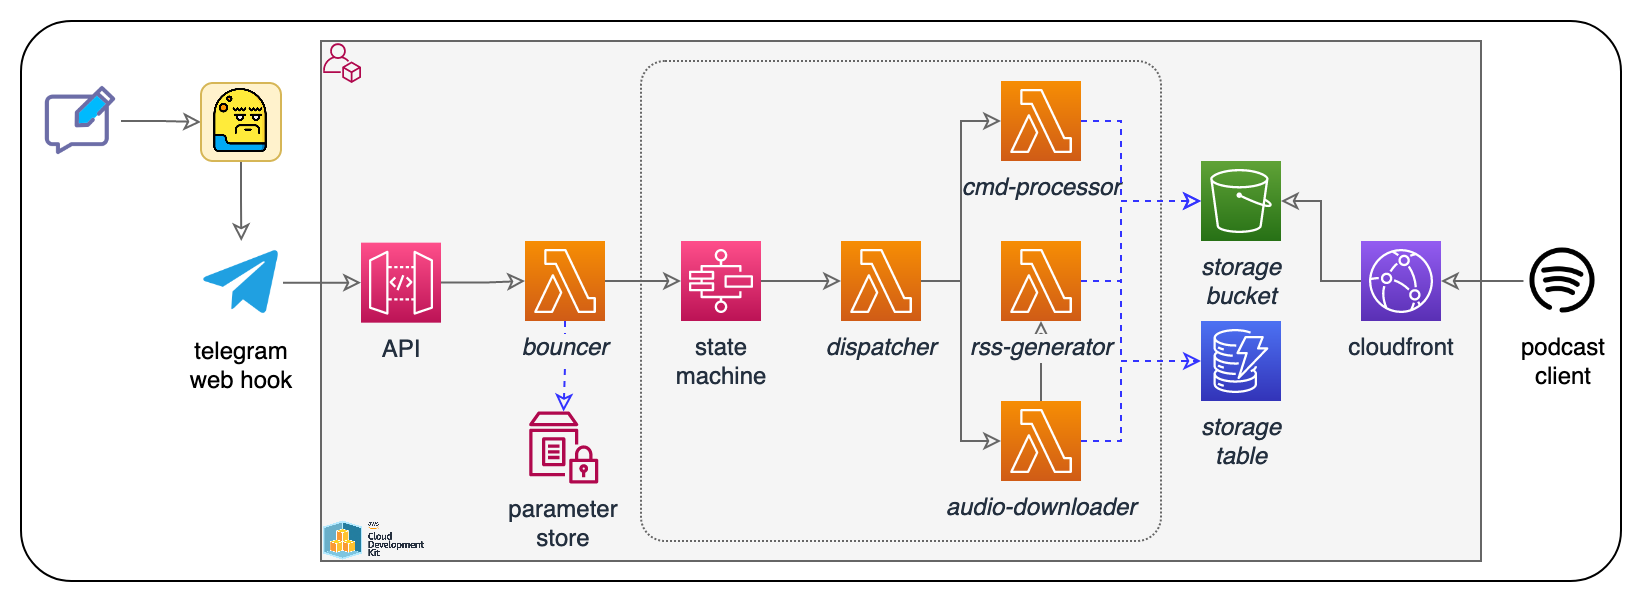

The diagram above was exported from draw.io. Its source (the exported page's mxGraphModel, read from the mxfile embedded in the PNG):
<mxGraphModel dx="1365" dy="-76" grid="1" gridSize="10" guides="1" tooltips="1" connect="1" arrows="1" fold="1" page="1" pageScale="1" pageWidth="1169" pageHeight="827" math="0" shadow="0">
  <root>
    <mxCell id="0" />
    <mxCell id="1" parent="0" />
    <mxCell id="2" value="" style="rounded=1;whiteSpace=wrap;html=1;arcSize=9;" vertex="1" parent="1">
      <mxGeometry x="30" y="890" width="800" height="280" as="geometry" />
    </mxCell>
    <mxCell id="3" value="" style="rounded=0;whiteSpace=wrap;html=1;strokeWidth=1;perimeterSpacing=1;fillColor=#F5F5F5;strokeColor=#666666;fontColor=#333333;" vertex="1" parent="1">
      <mxGeometry x="180" y="900" width="580" height="260" as="geometry" />
    </mxCell>
    <mxCell id="4" value="" style="rounded=1;whiteSpace=wrap;html=1;fillColor=none;strokeColor=#666666;fillStyle=auto;fontColor=#333333;dashed=1;dashPattern=1 1;arcSize=5;" vertex="1" parent="1">
      <mxGeometry x="340" y="910" width="260" height="240" as="geometry" />
    </mxCell>
    <mxCell id="5" style="edgeStyle=orthogonalEdgeStyle;shape=connector;rounded=0;orthogonalLoop=1;jettySize=auto;html=1;labelBackgroundColor=default;fontFamily=Helvetica;fontSize=11;fontColor=default;endArrow=classic;endFill=0;strokeColor=#666666;" edge="1" source="31" target="12" parent="1">
      <mxGeometry relative="1" as="geometry">
        <Array as="points">
          <mxPoint x="340" y="1020" />
          <mxPoint x="340" y="1020" />
        </Array>
      </mxGeometry>
    </mxCell>
    <mxCell id="6" style="edgeStyle=orthogonalEdgeStyle;rounded=0;orthogonalLoop=1;jettySize=auto;html=1;strokeColor=#666666;endArrow=classic;endFill=0;exitX=1;exitY=0.5;exitDx=0;exitDy=0;entryX=0;entryY=0.5;entryDx=0;entryDy=0;" edge="1" source="7" target="34" parent="1">
      <mxGeometry relative="1" as="geometry">
        <mxPoint x="122.625" y="940.8333333333334" as="targetPoint" />
      </mxGeometry>
    </mxCell>
    <mxCell id="7" value="" style="shape=image;html=1;verticalAlign=top;verticalLabelPosition=bottom;labelBackgroundColor=#ffffff;imageAspect=0;aspect=fixed;image=https://cdn3.iconfinder.com/data/icons/basic-ui-texting/1600/massage_chatting_texting_typing-128.png;strokeColor=#3333FF;fontSize=16;fontColor=#33001A;align=left;" vertex="1" parent="1">
      <mxGeometry x="40" y="920" width="40" height="40" as="geometry" />
    </mxCell>
    <mxCell id="8" value="storage&lt;br&gt;bucket" style="sketch=0;points=[[0,0,0],[0.25,0,0],[0.5,0,0],[0.75,0,0],[1,0,0],[0,1,0],[0.25,1,0],[0.5,1,0],[0.75,1,0],[1,1,0],[0,0.25,0],[0,0.5,0],[0,0.75,0],[1,0.25,0],[1,0.5,0],[1,0.75,0]];outlineConnect=0;fontColor=#232F3E;gradientColor=#60A337;gradientDirection=north;fillColor=#277116;strokeColor=#ffffff;dashed=0;verticalLabelPosition=bottom;verticalAlign=top;align=center;html=1;fontSize=12;fontStyle=2;aspect=fixed;shape=mxgraph.aws4.resourceIcon;resIcon=mxgraph.aws4.s3;" vertex="1" parent="1">
      <mxGeometry x="620" y="960" width="40" height="40" as="geometry" />
    </mxCell>
    <mxCell id="9" style="edgeStyle=orthogonalEdgeStyle;shape=connector;rounded=0;orthogonalLoop=1;jettySize=auto;html=1;labelBackgroundColor=default;fontFamily=Helvetica;fontSize=11;fontColor=default;endArrow=classic;endFill=0;strokeColor=#666666;exitX=1;exitY=0.5;exitDx=0;exitDy=0;exitPerimeter=0;" edge="1" source="12" target="38" parent="1">
      <mxGeometry relative="1" as="geometry">
        <Array as="points">
          <mxPoint x="400" y="1020" />
          <mxPoint x="400" y="1020" />
        </Array>
      </mxGeometry>
    </mxCell>
    <mxCell id="10" style="edgeStyle=orthogonalEdgeStyle;shape=connector;rounded=0;orthogonalLoop=1;jettySize=auto;html=1;labelBackgroundColor=default;fontFamily=Helvetica;fontSize=11;fontColor=default;endArrow=classic;endFill=0;strokeColor=#666666;" edge="1" source="38" target="21" parent="1">
      <mxGeometry relative="1" as="geometry">
        <Array as="points">
          <mxPoint x="500" y="1020" />
          <mxPoint x="500" y="1100" />
        </Array>
      </mxGeometry>
    </mxCell>
    <mxCell id="11" style="edgeStyle=orthogonalEdgeStyle;rounded=0;orthogonalLoop=1;jettySize=auto;html=1;strokeColor=#666666;endFill=0;entryX=0.5;entryY=1;entryDx=0;entryDy=0;entryPerimeter=0;" edge="1" source="21" target="32" parent="1">
      <mxGeometry relative="1" as="geometry" />
    </mxCell>
    <mxCell id="12" value="state&lt;br&gt;machine" style="sketch=0;points=[[0,0,0],[0.25,0,0],[0.5,0,0],[0.75,0,0],[1,0,0],[0,1,0],[0.25,1,0],[0.5,1,0],[0.75,1,0],[1,1,0],[0,0.25,0],[0,0.5,0],[0,0.75,0],[1,0.25,0],[1,0.5,0],[1,0.75,0]];outlineConnect=0;fontColor=#232F3E;gradientColor=#FF4F8B;gradientDirection=north;fillColor=#BC1356;strokeColor=#ffffff;dashed=0;verticalLabelPosition=bottom;verticalAlign=top;align=center;html=1;fontSize=12;fontStyle=0;aspect=fixed;shape=mxgraph.aws4.resourceIcon;resIcon=mxgraph.aws4.step_functions;" vertex="1" parent="1">
      <mxGeometry x="360" y="1000" width="40" height="40" as="geometry" />
    </mxCell>
    <mxCell id="13" style="edgeStyle=orthogonalEdgeStyle;rounded=0;orthogonalLoop=1;jettySize=auto;html=1;entryX=0;entryY=0.5;entryDx=0;entryDy=0;entryPerimeter=0;endArrow=classic;endFill=0;dashed=1;strokeWidth=1;strokeColor=#3333FF;" edge="1" source="32" target="8" parent="1">
      <mxGeometry relative="1" as="geometry">
        <Array as="points">
          <mxPoint x="580" y="1020" />
          <mxPoint x="580" y="980" />
        </Array>
      </mxGeometry>
    </mxCell>
    <mxCell id="14" style="edgeStyle=orthogonalEdgeStyle;shape=connector;rounded=0;orthogonalLoop=1;jettySize=auto;html=1;labelBackgroundColor=default;fontFamily=Helvetica;fontSize=11;fontColor=default;endArrow=classic;endFill=0;strokeColor=#666666;" edge="1" source="15" target="23" parent="1">
      <mxGeometry relative="1" as="geometry">
        <Array as="points" />
      </mxGeometry>
    </mxCell>
    <mxCell id="15" value="telegram&lt;br&gt;web hook" style="shape=image;html=1;verticalAlign=top;verticalLabelPosition=bottom;labelBackgroundColor=#ffffff;imageAspect=0;aspect=fixed;image=https://cdn4.iconfinder.com/data/icons/logos-and-brands/512/335_Telegram_logo-128.png" vertex="1" parent="1">
      <mxGeometry x="119.34" y="1000" width="41.66396103896104" height="41.66396103896104" as="geometry" />
    </mxCell>
    <mxCell id="16" style="edgeStyle=orthogonalEdgeStyle;shape=connector;rounded=0;orthogonalLoop=1;jettySize=auto;html=1;entryX=1;entryY=0.5;entryDx=0;entryDy=0;entryPerimeter=0;labelBackgroundColor=default;fontFamily=Helvetica;fontSize=11;fontColor=default;endArrow=classic;endFill=0;strokeColor=#666666;" edge="1" source="17" target="27" parent="1">
      <mxGeometry relative="1" as="geometry" />
    </mxCell>
    <mxCell id="17" value="podcast&lt;br&gt;client" style="shape=image;html=1;verticalAlign=top;verticalLabelPosition=bottom;labelBackgroundColor=#ffffff;imageAspect=0;aspect=fixed;image=https://cdn0.iconfinder.com/data/icons/eon-social-media-contact-info-2/32/spotify_music_podcast_audio-128.png" vertex="1" parent="1">
      <mxGeometry x="781.24" y="1000.0000000000001" width="40" height="40" as="geometry" />
    </mxCell>
    <mxCell id="18" value="" style="sketch=0;outlineConnect=0;fontColor=#232F3E;gradientColor=none;fillColor=#B0084D;strokeColor=none;dashed=0;verticalLabelPosition=bottom;verticalAlign=top;align=center;html=1;fontSize=12;fontStyle=0;aspect=fixed;pointerEvents=1;shape=mxgraph.aws4.organizations_account;" vertex="1" parent="1">
      <mxGeometry x="181.0300000000001" y="901" width="18.97" height="20" as="geometry" />
    </mxCell>
    <mxCell id="19" style="edgeStyle=orthogonalEdgeStyle;rounded=0;orthogonalLoop=1;jettySize=auto;html=1;strokeColor=#666666;endFill=0;exitX=0.5;exitY=1;exitDx=0;exitDy=0;" edge="1" source="34" target="15" parent="1">
      <mxGeometry relative="1" as="geometry">
        <mxPoint x="70" y="980" as="sourcePoint" />
        <mxPoint x="71.17198051948054" y="1020" as="targetPoint" />
      </mxGeometry>
    </mxCell>
    <mxCell id="20" value="storage&lt;br&gt;table" style="sketch=0;points=[[0,0,0],[0.25,0,0],[0.5,0,0],[0.75,0,0],[1,0,0],[0,1,0],[0.25,1,0],[0.5,1,0],[0.75,1,0],[1,1,0],[0,0.25,0],[0,0.5,0],[0,0.75,0],[1,0.25,0],[1,0.5,0],[1,0.75,0]];outlineConnect=0;fontColor=#232F3E;gradientColor=#4D72F3;gradientDirection=north;fillColor=#3334B9;strokeColor=#ffffff;dashed=0;verticalLabelPosition=bottom;verticalAlign=top;align=center;html=1;fontSize=12;fontStyle=2;aspect=fixed;shape=mxgraph.aws4.resourceIcon;resIcon=mxgraph.aws4.dynamodb;" vertex="1" parent="1">
      <mxGeometry x="620" y="1040" width="40" height="40" as="geometry" />
    </mxCell>
    <mxCell id="21" value="audio-downloader" style="outlineConnect=0;fontColor=#232F3E;gradientColor=#F78E04;gradientDirection=north;fillColor=#D05C17;strokeColor=#ffffff;dashed=0;verticalLabelPosition=bottom;verticalAlign=top;align=center;html=1;fontSize=12;fontStyle=2;aspect=fixed;shape=mxgraph.aws4.resourceIcon;resIcon=mxgraph.aws4.lambda;" vertex="1" parent="1">
      <mxGeometry x="520" y="1079.9999999999998" width="40" height="40" as="geometry" />
    </mxCell>
    <mxCell id="22" style="edgeStyle=orthogonalEdgeStyle;rounded=0;orthogonalLoop=1;jettySize=auto;html=1;strokeColor=#666666;endFill=0;" edge="1" source="23" target="31" parent="1">
      <mxGeometry relative="1" as="geometry" />
    </mxCell>
    <mxCell id="23" value="API" style="sketch=0;points=[[0,0,0],[0.25,0,0],[0.5,0,0],[0.75,0,0],[1,0,0],[0,1,0],[0.25,1,0],[0.5,1,0],[0.75,1,0],[1,1,0],[0,0.25,0],[0,0.5,0],[0,0.75,0],[1,0.25,0],[1,0.5,0],[1,0.75,0]];outlineConnect=0;fontColor=#232F3E;gradientColor=#FF4F8B;gradientDirection=north;fillColor=#BC1356;strokeColor=#ffffff;dashed=0;verticalLabelPosition=bottom;verticalAlign=top;align=center;html=1;fontSize=12;fontStyle=0;aspect=fixed;shape=mxgraph.aws4.resourceIcon;resIcon=mxgraph.aws4.api_gateway;" vertex="1" parent="1">
      <mxGeometry x="200" y="1000.83" width="40" height="40" as="geometry" />
    </mxCell>
    <mxCell id="24" value="parameter &lt;br&gt;store" style="sketch=0;outlineConnect=0;fontColor=#232F3E;gradientColor=none;fillColor=#B0084D;strokeColor=none;dashed=0;verticalLabelPosition=bottom;verticalAlign=top;align=center;html=1;fontSize=12;fontStyle=0;aspect=fixed;pointerEvents=1;shape=mxgraph.aws4.parameter_store;" vertex="1" parent="1">
      <mxGeometry x="284" y="1085.24" width="34.62" height="36" as="geometry" />
    </mxCell>
    <mxCell id="25" value="" style="shape=image;verticalLabelPosition=bottom;labelBackgroundColor=default;verticalAlign=top;aspect=fixed;imageAspect=0;image=https://d2908q01vomqb2.cloudfront.net/7719a1c782a1ba91c031a682a0a2f8658209adbf/2021/01/15/cdk-logo6-1260x476.png;" vertex="1" parent="1">
      <mxGeometry x="181.03000000000003" y="1140" width="53.06" height="20" as="geometry" />
    </mxCell>
    <mxCell id="26" style="edgeStyle=orthogonalEdgeStyle;rounded=0;orthogonalLoop=1;jettySize=auto;html=1;entryX=1;entryY=0.5;entryDx=0;entryDy=0;entryPerimeter=0;strokeColor=#666666;endFill=0;" edge="1" source="27" target="8" parent="1">
      <mxGeometry relative="1" as="geometry" />
    </mxCell>
    <mxCell id="27" value="cloudfront" style="sketch=0;points=[[0,0,0],[0.25,0,0],[0.5,0,0],[0.75,0,0],[1,0,0],[0,1,0],[0.25,1,0],[0.5,1,0],[0.75,1,0],[1,1,0],[0,0.25,0],[0,0.5,0],[0,0.75,0],[1,0.25,0],[1,0.5,0],[1,0.75,0]];outlineConnect=0;fontColor=#232F3E;gradientColor=#945DF2;gradientDirection=north;fillColor=#5A30B5;strokeColor=#ffffff;dashed=0;verticalLabelPosition=bottom;verticalAlign=top;align=center;html=1;fontSize=12;fontStyle=0;aspect=fixed;shape=mxgraph.aws4.resourceIcon;resIcon=mxgraph.aws4.cloudfront;labelBackgroundColor=#F5F5F5;" vertex="1" parent="1">
      <mxGeometry x="700" y="1000.0000000000001" width="40" height="40" as="geometry" />
    </mxCell>
    <mxCell id="28" style="edgeStyle=orthogonalEdgeStyle;rounded=0;orthogonalLoop=1;jettySize=auto;html=1;entryX=0;entryY=0.5;entryDx=0;entryDy=0;entryPerimeter=0;endArrow=none;endFill=0;dashed=1;strokeWidth=1;strokeColor=#3333FF;" edge="1" source="21" target="20" parent="1">
      <mxGeometry relative="1" as="geometry">
        <mxPoint x="570" y="1030" as="sourcePoint" />
        <mxPoint x="610" y="1030" as="targetPoint" />
        <Array as="points">
          <mxPoint x="580" y="1100" />
          <mxPoint x="580" y="1060" />
        </Array>
      </mxGeometry>
    </mxCell>
    <mxCell id="29" style="edgeStyle=orthogonalEdgeStyle;rounded=0;orthogonalLoop=1;jettySize=auto;html=1;entryX=0;entryY=0.5;entryDx=0;entryDy=0;entryPerimeter=0;endArrow=classic;endFill=0;dashed=1;strokeWidth=1;strokeColor=#3333FF;" edge="1" source="32" target="20" parent="1">
      <mxGeometry relative="1" as="geometry">
        <mxPoint x="570" y="1110" as="sourcePoint" />
        <mxPoint x="610" y="1110" as="targetPoint" />
        <Array as="points">
          <mxPoint x="580" y="1020" />
          <mxPoint x="580" y="1060" />
        </Array>
      </mxGeometry>
    </mxCell>
    <mxCell id="30" style="edgeStyle=orthogonalEdgeStyle;rounded=0;orthogonalLoop=1;jettySize=auto;html=1;endArrow=classic;endFill=0;dashed=1;strokeWidth=1;strokeColor=#3333FF;" edge="1" source="31" target="24" parent="1">
      <mxGeometry relative="1" as="geometry">
        <mxPoint x="640" y="1060" as="sourcePoint" />
        <mxPoint x="640" y="1100" as="targetPoint" />
        <Array as="points" />
      </mxGeometry>
    </mxCell>
    <mxCell id="31" value="&lt;i&gt;bouncer&lt;/i&gt;" style="outlineConnect=0;fontColor=#232F3E;gradientColor=#F78E04;gradientDirection=north;fillColor=#D05C17;strokeColor=#ffffff;dashed=0;verticalLabelPosition=bottom;verticalAlign=top;align=center;html=1;fontSize=12;fontStyle=0;aspect=fixed;shape=mxgraph.aws4.resourceIcon;resIcon=mxgraph.aws4.lambda;labelBackgroundColor=#F5F5F5;" vertex="1" parent="1">
      <mxGeometry x="282" y="1000.0000000000001" width="40" height="40" as="geometry" />
    </mxCell>
    <mxCell id="32" value="rss-generator" style="outlineConnect=0;fontColor=#232F3E;gradientColor=#F78E04;gradientDirection=north;fillColor=#D05C17;strokeColor=#ffffff;dashed=0;verticalLabelPosition=bottom;verticalAlign=top;align=center;html=1;fontSize=12;fontStyle=2;aspect=fixed;shape=mxgraph.aws4.resourceIcon;resIcon=mxgraph.aws4.lambda;labelBackgroundColor=#F5F5F5;" vertex="1" parent="1">
      <mxGeometry x="520" y="1000" width="40" height="40" as="geometry" />
    </mxCell>
    <mxCell id="33" value="" style="group" connectable="0" vertex="1" parent="1">
      <mxGeometry x="120" y="921" width="40" height="39" as="geometry" />
    </mxCell>
    <mxCell id="34" value="" style="rounded=1;whiteSpace=wrap;html=1;labelBackgroundColor=#F5F5F5;fillColor=#fff2cc;strokeColor=#d6b656;strokeWidth=1;" vertex="1" parent="33">
      <mxGeometry width="40" height="39" as="geometry" />
    </mxCell>
    <mxCell id="35" value="" style="shape=image;verticalLabelPosition=bottom;labelBackgroundColor=default;verticalAlign=top;aspect=fixed;imageAspect=0;image=https://cdn-icons-png.flaticon.com/512/3000/3000860.png;" vertex="1" parent="33">
      <mxGeometry x="4" y="3" width="32" height="32" as="geometry" />
    </mxCell>
    <mxCell id="36" value="cmd-processor" style="outlineConnect=0;fontColor=#232F3E;gradientColor=#F78E04;gradientDirection=north;fillColor=#D05C17;strokeColor=#ffffff;dashed=0;verticalLabelPosition=bottom;verticalAlign=top;align=center;html=1;fontSize=12;fontStyle=2;aspect=fixed;shape=mxgraph.aws4.resourceIcon;resIcon=mxgraph.aws4.lambda;labelBackgroundColor=#F5F5F5;" vertex="1" parent="1">
      <mxGeometry x="520" y="920" width="40" height="40" as="geometry" />
    </mxCell>
    <mxCell id="37" style="edgeStyle=orthogonalEdgeStyle;shape=connector;rounded=0;orthogonalLoop=1;jettySize=auto;html=1;labelBackgroundColor=default;fontFamily=Helvetica;fontSize=11;fontColor=default;endArrow=classic;endFill=0;strokeColor=#666666;" edge="1" source="38" target="36" parent="1">
      <mxGeometry relative="1" as="geometry">
        <Array as="points">
          <mxPoint x="500" y="1020" />
          <mxPoint x="500" y="940" />
        </Array>
        <mxPoint x="460" y="960" as="sourcePoint" />
        <mxPoint x="610" y="909.52" as="targetPoint" />
      </mxGeometry>
    </mxCell>
    <mxCell id="38" value="dispatcher" style="outlineConnect=0;fontColor=#232F3E;gradientColor=#F78E04;gradientDirection=north;fillColor=#D05C17;strokeColor=#ffffff;dashed=0;verticalLabelPosition=bottom;verticalAlign=top;align=center;html=1;fontSize=12;fontStyle=2;aspect=fixed;shape=mxgraph.aws4.resourceIcon;resIcon=mxgraph.aws4.lambda;labelBackgroundColor=#F5F5F5;" vertex="1" parent="1">
      <mxGeometry x="440" y="1000" width="40" height="40" as="geometry" />
    </mxCell>
    <mxCell id="39" style="edgeStyle=orthogonalEdgeStyle;rounded=0;orthogonalLoop=1;jettySize=auto;html=1;endArrow=classic;endFill=0;dashed=1;strokeWidth=1;strokeColor=#3333FF;" edge="1" source="36" parent="1">
      <mxGeometry relative="1" as="geometry">
        <mxPoint x="570" y="1030" as="sourcePoint" />
        <mxPoint x="620" y="980" as="targetPoint" />
        <Array as="points">
          <mxPoint x="580" y="940" />
          <mxPoint x="580" y="980" />
        </Array>
      </mxGeometry>
    </mxCell>
  </root>
</mxGraphModel>